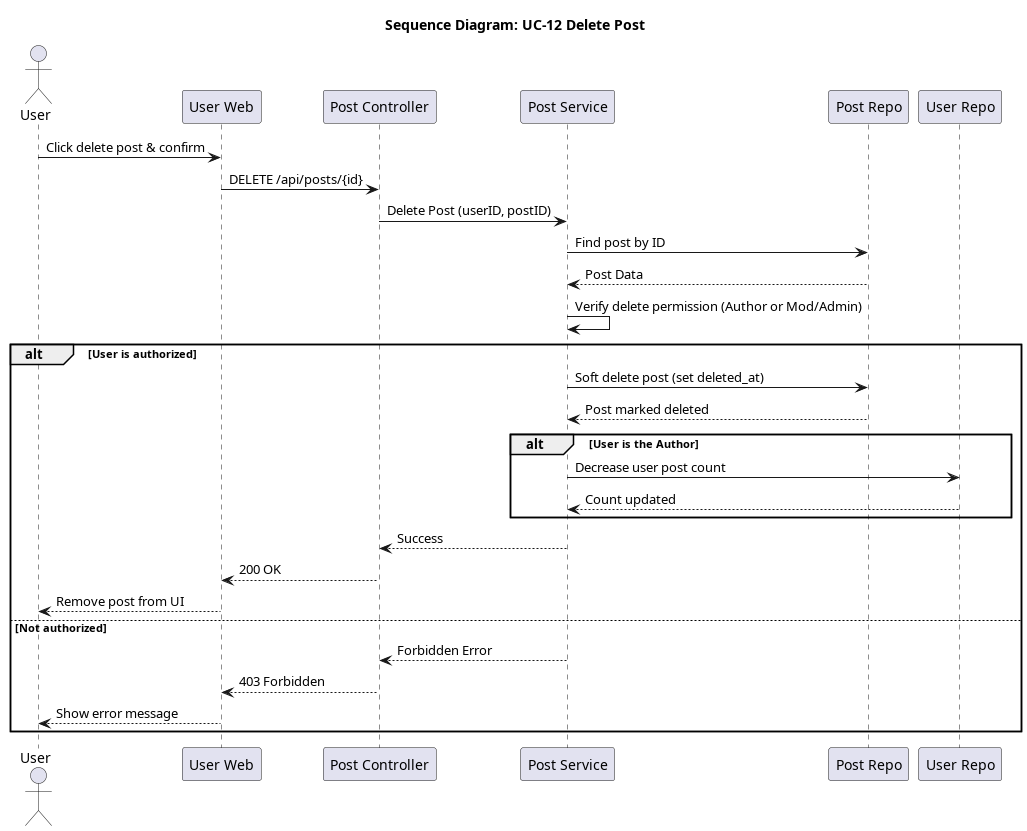

The diagram above was rendered by PlantUML. Its source (embedded in the PNG):
@startuml seq_12_delete_post
title Sequence Diagram: UC-12 Delete Post

actor User
participant "User Web" as Frontend
participant "Post Controller" as Controller
participant "Post Service" as Service
participant "Post Repo" as PostRepo
participant "User Repo" as UserRepo

User -> Frontend: Click delete post & confirm
Frontend -> Controller: DELETE /api/posts/{id}
Controller -> Service: Delete Post (userID, postID)
Service -> PostRepo: Find post by ID
PostRepo --> Service: Post Data
Service -> Service: Verify delete permission (Author or Mod/Admin)

alt User is authorized
    Service -> PostRepo: Soft delete post (set deleted_at)
    PostRepo --> Service: Post marked deleted
    
    alt User is the Author
        Service -> UserRepo: Decrease user post count
        UserRepo --> Service: Count updated
    end
    
    Service --> Controller: Success
    Controller --> Frontend: 200 OK
    Frontend --> User: Remove post from UI
else Not authorized
    Service --> Controller: Forbidden Error
    Controller --> Frontend: 403 Forbidden
    Frontend --> User: Show error message
end
@enduml